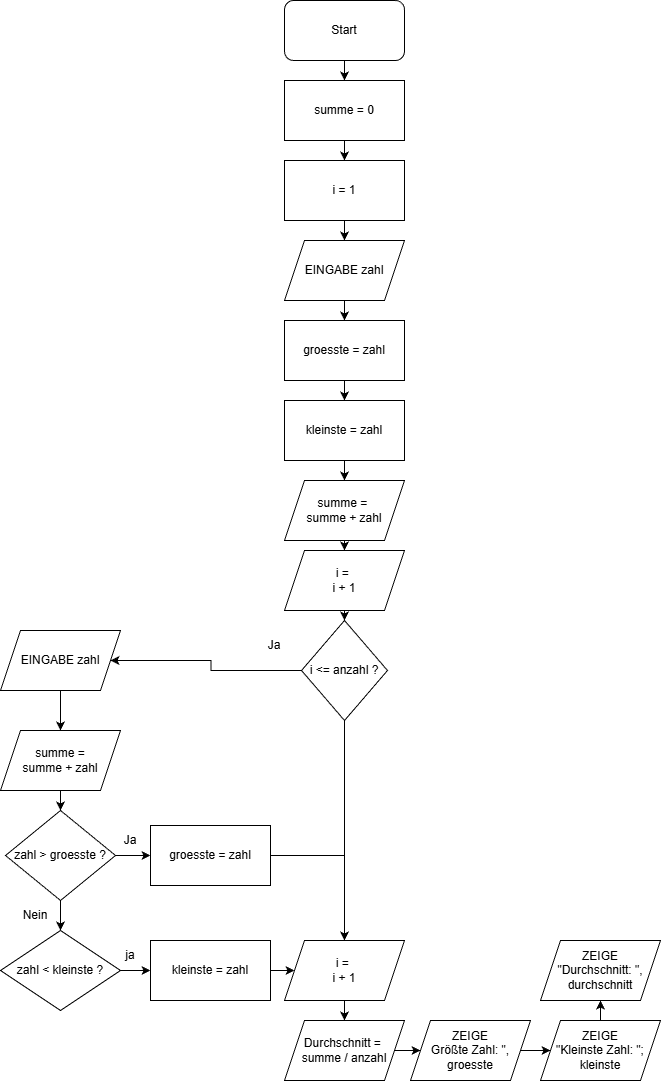

The diagram above was exported from draw.io. Its source (the exported page's mxGraphModel, read from the mxfile embedded in the PNG):
<mxGraphModel dx="2066" dy="1117" grid="1" gridSize="10" guides="1" tooltips="1" connect="1" arrows="1" fold="1" page="1" pageScale="1" pageWidth="827" pageHeight="1169" math="0" shadow="0">
  <root>
    <mxCell id="0" />
    <mxCell id="1" parent="0" />
    <mxCell id="vY7DUyIKzLRx0UhG23YS-4" style="edgeStyle=orthogonalEdgeStyle;rounded=0;orthogonalLoop=1;jettySize=auto;html=1;entryX=0.5;entryY=0;entryDx=0;entryDy=0;" parent="1" source="vY7DUyIKzLRx0UhG23YS-1" target="vY7DUyIKzLRx0UhG23YS-3" edge="1">
      <mxGeometry relative="1" as="geometry" />
    </mxCell>
    <mxCell id="vY7DUyIKzLRx0UhG23YS-1" value="Start" style="rounded=1;whiteSpace=wrap;html=1;" parent="1" vertex="1">
      <mxGeometry x="354" y="20" width="120" height="60" as="geometry" />
    </mxCell>
    <mxCell id="vY7DUyIKzLRx0UhG23YS-6" style="edgeStyle=orthogonalEdgeStyle;rounded=0;orthogonalLoop=1;jettySize=auto;html=1;entryX=0.5;entryY=0;entryDx=0;entryDy=0;" parent="1" source="vY7DUyIKzLRx0UhG23YS-3" target="vY7DUyIKzLRx0UhG23YS-5" edge="1">
      <mxGeometry relative="1" as="geometry" />
    </mxCell>
    <mxCell id="vY7DUyIKzLRx0UhG23YS-3" value="summe = 0" style="rounded=0;whiteSpace=wrap;html=1;" parent="1" vertex="1">
      <mxGeometry x="354" y="100" width="120" height="60" as="geometry" />
    </mxCell>
    <mxCell id="vY7DUyIKzLRx0UhG23YS-8" style="edgeStyle=orthogonalEdgeStyle;rounded=0;orthogonalLoop=1;jettySize=auto;html=1;entryX=0.5;entryY=0;entryDx=0;entryDy=0;" parent="1" source="vY7DUyIKzLRx0UhG23YS-5" target="vY7DUyIKzLRx0UhG23YS-7" edge="1">
      <mxGeometry relative="1" as="geometry" />
    </mxCell>
    <mxCell id="vY7DUyIKzLRx0UhG23YS-5" value="i = 1" style="rounded=0;whiteSpace=wrap;html=1;" parent="1" vertex="1">
      <mxGeometry x="354" y="180" width="120" height="60" as="geometry" />
    </mxCell>
    <mxCell id="vY7DUyIKzLRx0UhG23YS-10" style="edgeStyle=orthogonalEdgeStyle;rounded=0;orthogonalLoop=1;jettySize=auto;html=1;entryX=0.5;entryY=0;entryDx=0;entryDy=0;" parent="1" source="vY7DUyIKzLRx0UhG23YS-7" target="vY7DUyIKzLRx0UhG23YS-9" edge="1">
      <mxGeometry relative="1" as="geometry" />
    </mxCell>
    <mxCell id="vY7DUyIKzLRx0UhG23YS-7" value="EINGABE zahl" style="shape=parallelogram;perimeter=parallelogramPerimeter;whiteSpace=wrap;html=1;fixedSize=1;" parent="1" vertex="1">
      <mxGeometry x="354" y="260" width="120" height="60" as="geometry" />
    </mxCell>
    <mxCell id="vY7DUyIKzLRx0UhG23YS-12" style="edgeStyle=orthogonalEdgeStyle;rounded=0;orthogonalLoop=1;jettySize=auto;html=1;entryX=0.5;entryY=0;entryDx=0;entryDy=0;" parent="1" source="vY7DUyIKzLRx0UhG23YS-9" target="vY7DUyIKzLRx0UhG23YS-11" edge="1">
      <mxGeometry relative="1" as="geometry" />
    </mxCell>
    <mxCell id="vY7DUyIKzLRx0UhG23YS-9" value="groesste = zahl" style="rounded=0;whiteSpace=wrap;html=1;" parent="1" vertex="1">
      <mxGeometry x="354" y="340" width="120" height="60" as="geometry" />
    </mxCell>
    <mxCell id="vY7DUyIKzLRx0UhG23YS-14" style="edgeStyle=orthogonalEdgeStyle;rounded=0;orthogonalLoop=1;jettySize=auto;html=1;" parent="1" source="vY7DUyIKzLRx0UhG23YS-11" target="vY7DUyIKzLRx0UhG23YS-13" edge="1">
      <mxGeometry relative="1" as="geometry" />
    </mxCell>
    <mxCell id="vY7DUyIKzLRx0UhG23YS-11" value="kleinste = zahl" style="rounded=0;whiteSpace=wrap;html=1;" parent="1" vertex="1">
      <mxGeometry x="354" y="420" width="120" height="60" as="geometry" />
    </mxCell>
    <mxCell id="vY7DUyIKzLRx0UhG23YS-16" style="edgeStyle=orthogonalEdgeStyle;rounded=0;orthogonalLoop=1;jettySize=auto;html=1;" parent="1" source="vY7DUyIKzLRx0UhG23YS-13" target="vY7DUyIKzLRx0UhG23YS-15" edge="1">
      <mxGeometry relative="1" as="geometry" />
    </mxCell>
    <mxCell id="vY7DUyIKzLRx0UhG23YS-13" value="summe =&amp;nbsp;&lt;div&gt;summe + zahl&lt;/div&gt;" style="shape=parallelogram;perimeter=parallelogramPerimeter;whiteSpace=wrap;html=1;fixedSize=1;" parent="1" vertex="1">
      <mxGeometry x="354" y="500" width="120" height="60" as="geometry" />
    </mxCell>
    <mxCell id="vY7DUyIKzLRx0UhG23YS-25" style="edgeStyle=orthogonalEdgeStyle;rounded=0;orthogonalLoop=1;jettySize=auto;html=1;" parent="1" source="vY7DUyIKzLRx0UhG23YS-15" target="vY7DUyIKzLRx0UhG23YS-24" edge="1">
      <mxGeometry relative="1" as="geometry" />
    </mxCell>
    <mxCell id="vY7DUyIKzLRx0UhG23YS-15" value="i =&amp;nbsp;&lt;div&gt;i + 1&lt;/div&gt;" style="shape=parallelogram;perimeter=parallelogramPerimeter;whiteSpace=wrap;html=1;fixedSize=1;" parent="1" vertex="1">
      <mxGeometry x="354" y="570" width="120" height="60" as="geometry" />
    </mxCell>
    <mxCell id="vY7DUyIKzLRx0UhG23YS-27" style="edgeStyle=orthogonalEdgeStyle;rounded=0;orthogonalLoop=1;jettySize=auto;html=1;entryX=0.5;entryY=0;entryDx=0;entryDy=0;" parent="1" source="vY7DUyIKzLRx0UhG23YS-20" target="vY7DUyIKzLRx0UhG23YS-23" edge="1">
      <mxGeometry relative="1" as="geometry" />
    </mxCell>
    <mxCell id="vY7DUyIKzLRx0UhG23YS-20" value="EINGABE zahl" style="shape=parallelogram;perimeter=parallelogramPerimeter;whiteSpace=wrap;html=1;fixedSize=1;" parent="1" vertex="1">
      <mxGeometry x="70" y="650" width="120" height="60" as="geometry" />
    </mxCell>
    <mxCell id="vY7DUyIKzLRx0UhG23YS-22" value="Ja" style="text;html=1;whiteSpace=wrap;strokeColor=none;fillColor=none;align=center;verticalAlign=middle;rounded=0;" parent="1" vertex="1">
      <mxGeometry x="314" y="650" width="60" height="30" as="geometry" />
    </mxCell>
    <mxCell id="vY7DUyIKzLRx0UhG23YS-38" style="edgeStyle=orthogonalEdgeStyle;rounded=0;orthogonalLoop=1;jettySize=auto;html=1;" parent="1" source="vY7DUyIKzLRx0UhG23YS-23" target="vY7DUyIKzLRx0UhG23YS-28" edge="1">
      <mxGeometry relative="1" as="geometry" />
    </mxCell>
    <mxCell id="vY7DUyIKzLRx0UhG23YS-23" value="summe =&lt;div&gt;summe + zahl&lt;/div&gt;" style="shape=parallelogram;perimeter=parallelogramPerimeter;whiteSpace=wrap;html=1;fixedSize=1;" parent="1" vertex="1">
      <mxGeometry x="70" y="750" width="120" height="60" as="geometry" />
    </mxCell>
    <mxCell id="vY7DUyIKzLRx0UhG23YS-26" style="edgeStyle=orthogonalEdgeStyle;rounded=0;orthogonalLoop=1;jettySize=auto;html=1;" parent="1" source="vY7DUyIKzLRx0UhG23YS-24" target="vY7DUyIKzLRx0UhG23YS-20" edge="1">
      <mxGeometry relative="1" as="geometry" />
    </mxCell>
    <mxCell id="vY7DUyIKzLRx0UhG23YS-46" style="edgeStyle=orthogonalEdgeStyle;rounded=0;orthogonalLoop=1;jettySize=auto;html=1;entryX=0.5;entryY=0;entryDx=0;entryDy=0;" parent="1" source="vY7DUyIKzLRx0UhG23YS-24" target="vY7DUyIKzLRx0UhG23YS-45" edge="1">
      <mxGeometry relative="1" as="geometry" />
    </mxCell>
    <mxCell id="vY7DUyIKzLRx0UhG23YS-24" value="i &amp;lt;= anzahl ?" style="rhombus;whiteSpace=wrap;html=1;" parent="1" vertex="1">
      <mxGeometry x="371" y="640" width="86" height="100" as="geometry" />
    </mxCell>
    <mxCell id="vY7DUyIKzLRx0UhG23YS-35" style="edgeStyle=orthogonalEdgeStyle;rounded=0;orthogonalLoop=1;jettySize=auto;html=1;entryX=0;entryY=0.5;entryDx=0;entryDy=0;" parent="1" source="vY7DUyIKzLRx0UhG23YS-28" target="vY7DUyIKzLRx0UhG23YS-29" edge="1">
      <mxGeometry relative="1" as="geometry" />
    </mxCell>
    <mxCell id="vY7DUyIKzLRx0UhG23YS-37" style="edgeStyle=orthogonalEdgeStyle;rounded=0;orthogonalLoop=1;jettySize=auto;html=1;entryX=0.5;entryY=0;entryDx=0;entryDy=0;" parent="1" source="vY7DUyIKzLRx0UhG23YS-28" target="vY7DUyIKzLRx0UhG23YS-30" edge="1">
      <mxGeometry relative="1" as="geometry" />
    </mxCell>
    <mxCell id="vY7DUyIKzLRx0UhG23YS-28" value="zahl &amp;gt; groesste ?" style="rhombus;whiteSpace=wrap;html=1;" parent="1" vertex="1">
      <mxGeometry x="75" y="830" width="110" height="90" as="geometry" />
    </mxCell>
    <mxCell id="vY7DUyIKzLRx0UhG23YS-47" style="edgeStyle=orthogonalEdgeStyle;rounded=0;orthogonalLoop=1;jettySize=auto;html=1;entryX=0.5;entryY=0;entryDx=0;entryDy=0;" parent="1" source="vY7DUyIKzLRx0UhG23YS-29" target="vY7DUyIKzLRx0UhG23YS-45" edge="1">
      <mxGeometry relative="1" as="geometry">
        <mxPoint x="420" y="875" as="targetPoint" />
      </mxGeometry>
    </mxCell>
    <mxCell id="vY7DUyIKzLRx0UhG23YS-29" value="groesste = zahl" style="rounded=0;whiteSpace=wrap;html=1;" parent="1" vertex="1">
      <mxGeometry x="220" y="845" width="120" height="60" as="geometry" />
    </mxCell>
    <mxCell id="vY7DUyIKzLRx0UhG23YS-36" style="edgeStyle=orthogonalEdgeStyle;rounded=0;orthogonalLoop=1;jettySize=auto;html=1;entryX=0;entryY=0.5;entryDx=0;entryDy=0;" parent="1" source="vY7DUyIKzLRx0UhG23YS-30" target="vY7DUyIKzLRx0UhG23YS-31" edge="1">
      <mxGeometry relative="1" as="geometry" />
    </mxCell>
    <mxCell id="vY7DUyIKzLRx0UhG23YS-30" value="zahl &amp;lt; kleinste ?" style="rhombus;whiteSpace=wrap;html=1;" parent="1" vertex="1">
      <mxGeometry x="70" y="950" width="120" height="80" as="geometry" />
    </mxCell>
    <mxCell id="vY7DUyIKzLRx0UhG23YS-48" style="edgeStyle=orthogonalEdgeStyle;rounded=0;orthogonalLoop=1;jettySize=auto;html=1;entryX=0;entryY=0.5;entryDx=0;entryDy=0;" parent="1" source="vY7DUyIKzLRx0UhG23YS-31" target="vY7DUyIKzLRx0UhG23YS-45" edge="1">
      <mxGeometry relative="1" as="geometry" />
    </mxCell>
    <mxCell id="vY7DUyIKzLRx0UhG23YS-31" value="kleinste = zahl" style="rounded=0;whiteSpace=wrap;html=1;" parent="1" vertex="1">
      <mxGeometry x="220" y="960" width="120" height="60" as="geometry" />
    </mxCell>
    <mxCell id="vY7DUyIKzLRx0UhG23YS-39" value="Ja" style="text;html=1;whiteSpace=wrap;strokeColor=none;fillColor=none;align=center;verticalAlign=middle;rounded=0;" parent="1" vertex="1">
      <mxGeometry x="170" y="845" width="60" height="30" as="geometry" />
    </mxCell>
    <mxCell id="vY7DUyIKzLRx0UhG23YS-40" value="Nein" style="text;html=1;whiteSpace=wrap;strokeColor=none;fillColor=none;align=center;verticalAlign=middle;rounded=0;" parent="1" vertex="1">
      <mxGeometry x="75" y="920" width="60" height="30" as="geometry" />
    </mxCell>
    <mxCell id="vY7DUyIKzLRx0UhG23YS-42" value="ja" style="text;html=1;whiteSpace=wrap;strokeColor=none;fillColor=none;align=center;verticalAlign=middle;rounded=0;" parent="1" vertex="1">
      <mxGeometry x="170" y="960" width="60" height="30" as="geometry" />
    </mxCell>
    <mxCell id="vY7DUyIKzLRx0UhG23YS-50" style="edgeStyle=orthogonalEdgeStyle;rounded=0;orthogonalLoop=1;jettySize=auto;html=1;" parent="1" source="vY7DUyIKzLRx0UhG23YS-45" target="vY7DUyIKzLRx0UhG23YS-49" edge="1">
      <mxGeometry relative="1" as="geometry" />
    </mxCell>
    <mxCell id="vY7DUyIKzLRx0UhG23YS-45" value="i =&amp;nbsp;&lt;div&gt;i + 1&lt;/div&gt;" style="shape=parallelogram;perimeter=parallelogramPerimeter;whiteSpace=wrap;html=1;fixedSize=1;" parent="1" vertex="1">
      <mxGeometry x="354" y="960" width="120" height="60" as="geometry" />
    </mxCell>
    <mxCell id="vY7DUyIKzLRx0UhG23YS-52" style="edgeStyle=orthogonalEdgeStyle;rounded=0;orthogonalLoop=1;jettySize=auto;html=1;entryX=0;entryY=0.5;entryDx=0;entryDy=0;" parent="1" source="vY7DUyIKzLRx0UhG23YS-49" target="vY7DUyIKzLRx0UhG23YS-51" edge="1">
      <mxGeometry relative="1" as="geometry" />
    </mxCell>
    <mxCell id="vY7DUyIKzLRx0UhG23YS-49" value="Durchschnitt =&amp;nbsp;&lt;div&gt;summe / anzahl&lt;/div&gt;" style="shape=parallelogram;perimeter=parallelogramPerimeter;whiteSpace=wrap;html=1;fixedSize=1;" parent="1" vertex="1">
      <mxGeometry x="354" y="1040" width="120" height="60" as="geometry" />
    </mxCell>
    <mxCell id="vY7DUyIKzLRx0UhG23YS-54" style="edgeStyle=orthogonalEdgeStyle;rounded=0;orthogonalLoop=1;jettySize=auto;html=1;entryX=0;entryY=0.5;entryDx=0;entryDy=0;" parent="1" source="vY7DUyIKzLRx0UhG23YS-51" target="vY7DUyIKzLRx0UhG23YS-53" edge="1">
      <mxGeometry relative="1" as="geometry" />
    </mxCell>
    <mxCell id="vY7DUyIKzLRx0UhG23YS-51" value="ZEIGE&lt;div&gt;Größte Zahl: &quot;,&lt;/div&gt;&lt;div&gt;groesste&lt;/div&gt;" style="shape=parallelogram;perimeter=parallelogramPerimeter;whiteSpace=wrap;html=1;fixedSize=1;" parent="1" vertex="1">
      <mxGeometry x="480" y="1040" width="120" height="60" as="geometry" />
    </mxCell>
    <mxCell id="vY7DUyIKzLRx0UhG23YS-56" style="edgeStyle=orthogonalEdgeStyle;rounded=0;orthogonalLoop=1;jettySize=auto;html=1;" parent="1" source="vY7DUyIKzLRx0UhG23YS-53" target="vY7DUyIKzLRx0UhG23YS-55" edge="1">
      <mxGeometry relative="1" as="geometry" />
    </mxCell>
    <mxCell id="vY7DUyIKzLRx0UhG23YS-53" value="ZEIGE&lt;div&gt;&quot;Kleinste Zahl: &quot;;&lt;/div&gt;&lt;div&gt;kleinste&lt;/div&gt;" style="shape=parallelogram;perimeter=parallelogramPerimeter;whiteSpace=wrap;html=1;fixedSize=1;" parent="1" vertex="1">
      <mxGeometry x="610" y="1040" width="120" height="60" as="geometry" />
    </mxCell>
    <mxCell id="vY7DUyIKzLRx0UhG23YS-55" value="ZEIGE&lt;div&gt;&quot;Durchschnitt: &quot;,&lt;/div&gt;&lt;div&gt;durchschnitt&lt;/div&gt;" style="shape=parallelogram;perimeter=parallelogramPerimeter;whiteSpace=wrap;html=1;fixedSize=1;" parent="1" vertex="1">
      <mxGeometry x="610" y="960" width="120" height="60" as="geometry" />
    </mxCell>
  </root>
</mxGraphModel>